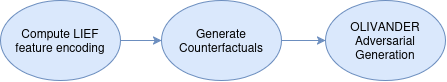

The diagram above was exported from draw.io. Its source (the exported page's mxGraphModel, read from the mxfile embedded in the PNG):
<mxGraphModel dx="662" dy="948" grid="1" gridSize="10" guides="1" tooltips="1" connect="1" arrows="1" fold="1" page="1" pageScale="1" pageWidth="850" pageHeight="1100" math="0" shadow="0">
  <root>
    <mxCell id="0" />
    <mxCell id="1" parent="0" />
    <mxCell id="abH_V0T50Zeh7dnIh-Mu-4" style="edgeStyle=orthogonalEdgeStyle;rounded=0;orthogonalLoop=1;jettySize=auto;html=1;exitX=1;exitY=0.5;exitDx=0;exitDy=0;entryX=0;entryY=0.5;entryDx=0;entryDy=0;fillColor=#dae8fc;strokeColor=#6c8ebf;" edge="1" parent="1" source="abH_V0T50Zeh7dnIh-Mu-1" target="abH_V0T50Zeh7dnIh-Mu-2">
      <mxGeometry relative="1" as="geometry" />
    </mxCell>
    <mxCell id="abH_V0T50Zeh7dnIh-Mu-1" value="&lt;div&gt;Compute LIEF&lt;/div&gt;&lt;div&gt;feature encoding&lt;/div&gt;" style="ellipse;whiteSpace=wrap;html=1;fillColor=#dae8fc;strokeColor=#6c8ebf;" vertex="1" parent="1">
      <mxGeometry x="40" y="170" width="120" height="80" as="geometry" />
    </mxCell>
    <mxCell id="abH_V0T50Zeh7dnIh-Mu-5" style="edgeStyle=orthogonalEdgeStyle;rounded=0;orthogonalLoop=1;jettySize=auto;html=1;exitX=1;exitY=0.5;exitDx=0;exitDy=0;entryX=0;entryY=0.5;entryDx=0;entryDy=0;fillColor=#dae8fc;strokeColor=#6c8ebf;" edge="1" parent="1" source="abH_V0T50Zeh7dnIh-Mu-2" target="abH_V0T50Zeh7dnIh-Mu-3">
      <mxGeometry relative="1" as="geometry" />
    </mxCell>
    <mxCell id="abH_V0T50Zeh7dnIh-Mu-2" value="Generate Counterfactuals" style="ellipse;whiteSpace=wrap;html=1;fillColor=#dae8fc;strokeColor=#6c8ebf;" vertex="1" parent="1">
      <mxGeometry x="201" y="170" width="120" height="80" as="geometry" />
    </mxCell>
    <mxCell id="abH_V0T50Zeh7dnIh-Mu-3" value="OLIVANDER Adversarial Generation " style="ellipse;whiteSpace=wrap;html=1;fillColor=#dae8fc;strokeColor=#6c8ebf;" vertex="1" parent="1">
      <mxGeometry x="365" y="170" width="120" height="80" as="geometry" />
    </mxCell>
  </root>
</mxGraphModel>